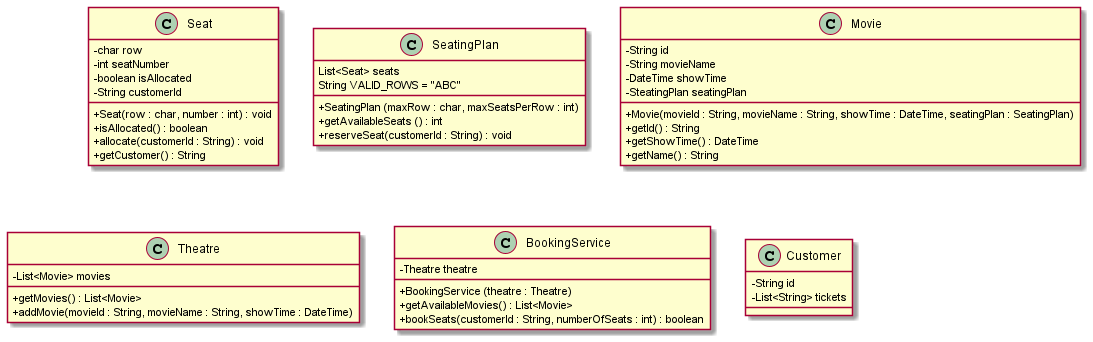

The diagram above was rendered by PlantUML. Its source (embedded in the PNG):
@startuml
skinparam classAttributeIconSize 0

class Seat {
    - char row
    - int seatNumber
    - boolean isAllocated
    - String customerId

    + Seat(row : char, number : int) : void
    + isAllocated() : boolean
    + allocate(customerId : String) : void
    + getCustomer() : String
}

class SeatingPlan {
    List<Seat> seats
    String VALID_ROWS = "ABC"

    + SeatingPlan (maxRow : char, maxSeatsPerRow : int)
    + getAvailableSeats () : int
    + reserveSeat(customerId : String) : void
}

class Movie {
    - String id
    - String movieName
    - DateTime showTime
    - SteatingPlan seatingPlan

    + Movie(movieId : String, movieName : String, showTime : DateTime, seatingPlan : SeatingPlan)
    + getId() : String
    + getShowTime() : DateTime
    + getName() : String
}

class Theatre {
    - List<Movie> movies

    + getMovies() : List<Movie>
    + addMovie(movieId : String, movieName : String, showTime : DateTime)
}

class BookingService {
    - Theatre theatre

    + BookingService (theatre : Theatre)
    + getAvailableMovies() : List<Movie>
    + bookSeats(customerId : String, numberOfSeats : int) : boolean
}

class Customer {
    - String id
    - List<String> tickets
}


@enduml